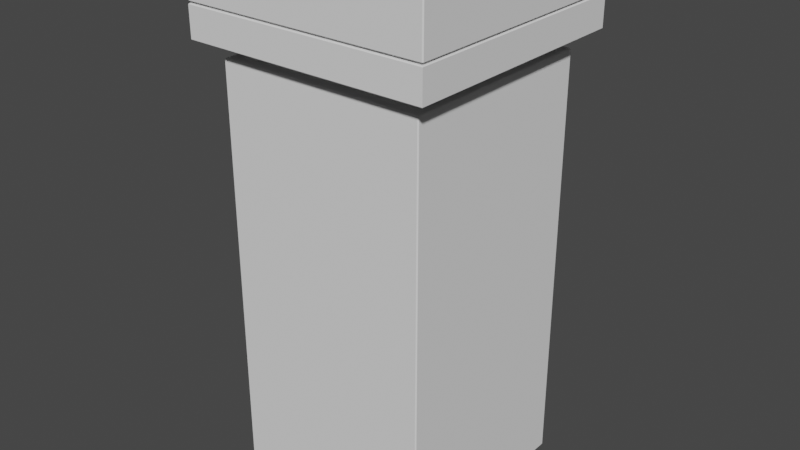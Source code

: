 # Source: piston.blend  (saved by Blender 2.92.15; exported with 4.5.12 LTS)
import bpy
from mathutils import Matrix  # noqa: F401  (used for matrix-valued properties, if any)

bpy.ops.wm.read_factory_settings(use_empty=True)
scene = bpy.context.scene
scene.name = 'Scene'

# ---- collections
col_collection = bpy.data.collections.new('Collection'); scene.collection.children.link(col_collection)

# ---- world
world_world = bpy.data.worlds.new('World'); scene.world = world_world
world_world.use_nodes = True; world_world.node_tree.nodes.clear()
_N = world_world.node_tree.nodes; _L = world_world.node_tree.links
n0 = _N.new('ShaderNodeOutputWorld'); n0.name = 'World Output'; n0.location = (300, 300)
n1 = _N.new('ShaderNodeBackground'); n1.name = 'Background'; n1.location = (10, 300)
n1.inputs[0].default_value = (0.05088, 0.05088, 0.05088, 1.0)
_L.new(n1.outputs[0], n0.inputs[0])
n0.is_active_output = True
world_world.color = (0.05088, 0.05088, 0.05088)
world_world.use_sun_shadow = False
world_world.sun_shadow_jitter_overblur = 0.0

# ---- meshes
me_cube_001 = bpy.data.meshes.new('Cube.001')
me_cube_001.from_pydata([(-0.9055, -0.9055, -0.1215), (-0.9123, -0.9123, -0.1283), (-0.9123, -0.9123, 0.1283), (-0.9055, -0.9055, 0.1215), (-0.9123, 0.9123, -0.1283), (-0.9055, 0.9055, -0.1215), (-0.9055, 0.9055, 0.1215), (-0.9123, 0.9123, 0.1283), (0.9123, -0.9123, -0.1283), (0.9055, -0.9055, -0.1215), (0.9055, -0.9055, 0.1215), (0.9123, -0.9123, 0.1283), (0.9123, 0.9123, -0.1283), (0.9055, 0.9055, -0.1215), (0.9055, 0.9055, 0.1215), (0.9123, 0.9123, 0.1283), (-1.0, 1.0, -0.1215), (-0.9932, 0.9932, -0.1283), (-0.9932, -0.9932, -0.1283), (-1.0, -1.0, -0.1215), (-1.0, -1.0, 0.1215), (-0.9932, -0.9932, 0.1283), (-0.9932, 0.9932, 0.1283), (-1.0, 1.0, 0.1215), (1.0, 1.0, -0.1215), (0.9932, 0.9932, -0.1283), (0.9932, 0.9932, 0.1283), (1.0, 1.0, 0.1215), (1.0, -1.0, -0.1215), (0.9932, -0.9932, -0.1283), (0.9932, -0.9932, 0.1283), (1.0, -1.0, 0.1215)], [], [(16, 23, 27, 24), (28, 31, 20, 19), (24, 27, 31, 28), (15, 11, 30, 26), (2, 7, 22, 21), (3, 10, 9, 0), (11, 2, 21, 30), (7, 15, 26, 22), (8, 12, 25, 29), (10, 14, 13, 9), (19, 20, 23, 16), (4, 1, 18, 17), (14, 6, 5, 13), (12, 4, 17, 25), (1, 8, 29, 18), (17, 18, 19, 16), (21, 22, 23, 20), (25, 17, 16, 24), (22, 26, 27, 23), (29, 25, 24, 28), (26, 30, 31, 27), (18, 29, 28, 19), (30, 21, 20, 31), (5, 0, 1, 4), (3, 6, 7, 2), (13, 5, 4, 12), (6, 14, 15, 7), (9, 13, 12, 8), (14, 10, 11, 15), (0, 9, 8, 1), (10, 3, 2, 11), (6, 3, 0, 5)])
_uv = me_cube_001.uv_layers.new(name='UVMap')
_uv.uv.foreach_set('vector', [0.3816, 0.25, 0.6184, 0.25, 0.6184, 0.5, 0.3816, 0.5, 0.3816, 0.75, 0.6184, 0.75, 0.6184, 1.0, 0.3816, 1.0, 0.3816, 0.5, 0.6184, 0.5, 0.6184, 0.75, 0.3816, 0.75, 0.636, 0.511, 0.636, 0.739, 0.6259, 0.7491, 0.6259, 0.5009, 0.864, 0.739, 0.864, 0.511, 0.8741, 0.5009, 0.8741, 0.7491, 0.8439, 0.7382, 0.6295, 0.7382, 0.3705, 0.7382, 0.1561, 0.7382, 0.636, 0.739, 0.864, 0.739, 0.8741, 0.7491, 0.6259, 0.7491, 0.864, 0.511, 0.636, 0.511, 0.6259, 0.5009, 0.8741, 0.5009, 0.364, 0.739, 0.364, 0.511, 0.3741, 0.5009, 0.3741, 0.7491, 0.6295, 0.7382, 0.6295, 0.5118, 0.3705, 0.5118, 0.3705, 0.7382, 0.3816, 0.0, 0.6184, 0.0, 0.6184, 0.25, 0.3816, 0.25, 0.136, 0.511, 0.136, 0.739, 0.1259, 0.7491, 0.1259, 0.5009, 0.6295, 0.5118, 0.8439, 0.5118, 0.1561, 0.5118, 0.3705, 0.5118, 0.364, 0.511, 0.136, 0.511, 0.1259, 0.5009, 0.3741, 0.5009, 0.136, 0.739, 0.364, 0.739, 0.3741, 0.7491, 0.1259, 0.7491, 0.1259, 0.5009, 0.1259, 0.7491, 0.125, 0.75, 0.125, 0.5, 0.625, 0.0008519, 0.625, 0.2491, 0.6184, 0.25, 0.6184, 0.0, 0.3741, 0.5009, 0.1259, 0.5009, 0.125, 0.5, 0.375, 0.5, 0.625, 0.2509, 0.625, 0.4991, 0.6184, 0.5, 0.6184, 0.25, 0.3741, 0.7491, 0.3741, 0.5009, 0.3816, 0.5, 0.3816, 0.75, 0.6259, 0.5009, 0.6259, 0.7491, 0.6184, 0.75, 0.6184, 0.5, 0.1259, 0.7491, 0.3741, 0.7491, 0.375, 0.75, 0.125, 0.75, 0.625, 0.7509, 0.625, 0.9991, 0.6184, 1.0, 0.6184, 0.75, 0.1561, 0.5118, 0.1561, 0.7382, 0.136, 0.739, 0.136, 0.511, 0.8439, 0.7382, 0.8439, 0.5118, 0.864, 0.511, 0.864, 0.739, 0.3705, 0.5118, 0.1561, 0.5118, 0.136, 0.511, 0.364, 0.511, 0.8439, 0.5118, 0.6295, 0.5118, 0.636, 0.511, 0.864, 0.511, 0.3705, 0.7382, 0.3705, 0.5118, 0.364, 0.511, 0.364, 0.739, 0.6295, 0.5118, 0.6295, 0.7382, 0.636, 0.739, 0.636, 0.511, 0.1561, 0.7382, 0.3705, 0.7382, 0.364, 0.739, 0.136, 0.739, 0.6295, 0.7382, 0.8439, 0.7382, 0.864, 0.739, 0.636, 0.739, 0.8439, 0.5118, 0.8439, 0.7382, 0.1561, 0.7382, 0.1561, 0.5118])
me_cube_001.use_remesh_fix_poles = True
me_cube_001.use_remesh_preserve_attributes = False
me_cube_001.use_mirror_vertex_groups = False
me_cube_001.update()
me_cube_002 = bpy.data.meshes.new('Cube.002')
me_cube_002.from_pydata([(-0.875, -0.8652, 1.108), (-0.8652, -0.875, 1.108), (-0.8772, -0.8886, 1.114), (-0.8886, -0.8772, 1.114), (-0.992, -1.0, 1.494), (-0.992, -0.992, 1.502), (-1.0, -0.992, 1.494), (-0.875, 0.8652, 1.108), (-0.8886, 0.8772, 1.114), (-0.8772, 0.8886, 1.114), (-0.8652, 0.875, 1.108), (-0.992, 0.992, 1.502), (-0.992, 1.0, 1.494), (-1.0, 0.992, 1.494), (0.875, -0.8652, 1.108), (0.8886, -0.8772, 1.114), (0.8772, -0.8886, 1.114), (0.8652, -0.875, 1.108), (0.992, -0.992, 1.502), (0.992, -1.0, 1.494), (1.0, -0.992, 1.494), (0.8652, 0.875, 1.108), (0.8772, 0.8886, 1.114), (0.8886, 0.8772, 1.114), (0.875, 0.8652, 1.108), (0.992, 0.992, 1.502), (1.0, 0.992, 1.494), (0.992, 1.0, 1.494), (-0.992, 0.9807, 1.114), (-1.0, 0.992, 1.122), (-0.992, 1.0, 1.122), (-0.9807, 0.992, 1.114), (-0.992, -0.9807, 1.114), (-0.9807, -0.992, 1.114), (-0.992, -1.0, 1.122), (-1.0, -0.992, 1.122), (0.9807, 0.992, 1.114), (0.992, 1.0, 1.122), (1.0, 0.992, 1.122), (0.992, 0.9807, 1.114), (0.992, -0.9807, 1.114), (1.0, -0.992, 1.122), (0.992, -1.0, 1.122), (0.9807, -0.992, 1.114), (-0.7509, 0.7429, 0.9731), (-0.7564, 0.7467, 0.9868), (-0.7467, 0.7564, 0.9868), (-0.7429, 0.7509, 0.9731), (-0.7509, -0.7429, 0.9731), (-0.7429, -0.7509, 0.9731), (-0.7467, -0.7564, 0.9868), (-0.7564, -0.7467, 0.9868), (0.7429, 0.7509, 0.9731), (0.7467, 0.7564, 0.9868), (0.7564, 0.7467, 0.9868), (0.7509, 0.7429, 0.9731), (0.7509, -0.7429, 0.9731), (0.7564, -0.7467, 0.9868), (0.7467, -0.7564, 0.9868), (0.7429, -0.7509, 0.9731), (-0.7588, 0.7475, 0.715), (-0.7509, 0.7429, 0.723), (-0.7429, 0.7509, 0.723), (-0.7475, 0.7588, 0.715), (-0.7588, -0.7475, 0.715), (-0.7475, -0.7588, 0.715), (-0.7429, -0.7509, 0.723), (-0.7509, -0.7429, 0.723), (0.7475, 0.7588, 0.715), (0.7429, 0.7509, 0.723), (0.7509, 0.7429, 0.723), (0.7588, 0.7475, 0.715), (0.7588, -0.7475, 0.715), (0.7509, -0.7429, 0.723), (0.7429, -0.7509, 0.723), (0.7475, -0.7588, 0.715), (-0.8516, 0.8436, 0.707), (-0.8436, 0.8323, 0.715), (-0.8323, 0.8436, 0.715), (-0.8436, 0.8516, 0.707), (-0.8516, -0.8436, 0.707), (-0.8436, -0.8516, 0.707), (-0.8323, -0.8436, 0.715), (-0.8436, -0.8323, 0.715), (0.8436, 0.8516, 0.707), (0.8323, 0.8436, 0.715), (0.8436, 0.8323, 0.715), (0.8516, 0.8436, 0.707), (0.8516, -0.8436, 0.707), (0.8436, -0.8323, 0.715), (0.8323, -0.8436, 0.715), (0.8436, -0.8516, 0.707), (-0.8516, 0.8436, -2.737), (-0.8436, 0.8516, -2.737), (-0.8436, 0.8436, -2.745), (-0.8516, -0.8436, -2.737), (-0.8436, -0.8436, -2.745), (-0.8436, -0.8516, -2.737), (0.8436, 0.8516, -2.737), (0.8516, 0.8436, -2.737), (0.8436, 0.8436, -2.745), (0.8516, -0.8436, -2.737), (0.8436, -0.8516, -2.737), (0.8436, -0.8436, -2.745)], [], [(25, 11, 5, 18), (24, 14, 57, 54), (48, 44, 61, 67), (35, 6, 13, 29), (2, 16, 43, 33), (10, 21, 53, 46), (17, 1, 50, 58), (30, 12, 27, 37), (38, 26, 20, 41), (42, 19, 4, 34), (55, 56, 73, 70), (0, 7, 45, 51), (22, 9, 31, 36), (15, 23, 39, 40), (80, 76, 92, 95), (59, 49, 66, 74), (64, 60, 77, 83), (47, 52, 69, 62), (87, 88, 101, 99), (63, 68, 85, 78), (71, 72, 89, 86), (75, 65, 82, 90), (91, 81, 97, 102), (94, 100, 103, 96), (79, 84, 98, 93), (0, 1, 2, 3), (4, 5, 6), (7, 8, 9, 10), (11, 12, 13), (14, 15, 16, 17), (18, 19, 20), (21, 22, 23, 24), (25, 26, 27), (28, 29, 30, 31), (32, 33, 34, 35), (36, 37, 38, 39), (40, 41, 42, 43), (44, 45, 46, 47), (48, 49, 50, 51), (52, 53, 54, 55), (56, 57, 58, 59), (60, 61, 62, 63), (64, 65, 66, 67), (68, 69, 70, 71), (72, 73, 74, 75), (76, 77, 78, 79), (80, 81, 82, 83), (84, 85, 86, 87), (88, 89, 90, 91), (92, 93, 94), (95, 96, 97), (98, 99, 100), (101, 102, 103), (28, 32, 35, 29), (34, 4, 6, 35), (5, 11, 13, 6), (12, 30, 29, 13), (36, 31, 30, 37), (11, 25, 27, 12), (26, 38, 37, 27), (40, 39, 38, 41), (25, 18, 20, 26), (19, 42, 41, 20), (33, 43, 42, 34), (18, 5, 4, 19), (7, 0, 3, 8), (21, 10, 9, 22), (14, 24, 23, 15), (1, 17, 16, 2), (31, 9, 8, 28), (2, 33, 32, 3), (39, 23, 22, 36), (43, 16, 15, 40), (44, 48, 51, 45), (52, 47, 46, 53), (56, 55, 54, 57), (49, 59, 58, 50), (10, 46, 45, 7), (50, 1, 0, 51), (57, 14, 17, 58), (24, 54, 53, 21), (60, 64, 67, 61), (68, 63, 62, 69), (72, 71, 70, 73), (65, 75, 74, 66), (48, 67, 66, 49), (73, 56, 59, 74), (55, 70, 69, 52), (61, 44, 47, 62), (76, 80, 83, 77), (84, 79, 78, 85), (88, 87, 86, 89), (81, 91, 90, 82), (75, 90, 89, 72), (85, 68, 71, 86), (63, 78, 77, 60), (82, 65, 64, 83), (94, 96, 95, 92), (100, 94, 93, 98), (103, 100, 99, 101), (96, 103, 102, 97), (80, 95, 97, 81), (101, 88, 91, 102), (87, 99, 98, 84), (92, 76, 79, 93), (8, 3, 32, 28)])
_uv = me_cube_002.uv_layers.new(name='UVMap')
_uv.uv.foreach_set('vector', [0.626, 0.501, 0.874, 0.501, 0.874, 0.749, 0.626, 0.749, 0.3601, 0.5162, 0.3601, 0.7338, 0.3601, 0.7338, 0.3601, 0.5162, 0.1399, 0.7339, 0.1399, 0.5161, 0.1399, 0.5161, 0.1399, 0.7339, 0.3802, 0.0009998, 0.6198, 0.0009998, 0.6198, 0.249, 0.3802, 0.249, 0.1403, 0.7361, 0.3597, 0.7361, 0.3726, 0.749, 0.1274, 0.749, 0.1412, 0.5149, 0.3588, 0.5149, 0.3588, 0.5149, 0.1412, 0.5149, 0.3588, 0.7351, 0.1412, 0.7351, 0.1412, 0.7351, 0.3588, 0.7351, 0.3802, 0.251, 0.6198, 0.251, 0.6198, 0.499, 0.3802, 0.499, 0.3802, 0.501, 0.6198, 0.501, 0.6198, 0.749, 0.3802, 0.749, 0.3802, 0.751, 0.6198, 0.751, 0.6198, 0.999, 0.3802, 0.999, 0.3601, 0.5161, 0.3601, 0.7339, 0.3601, 0.7339, 0.3601, 0.5161, 0.1399, 0.7338, 0.1399, 0.5162, 0.1399, 0.5162, 0.1399, 0.7338, 0.3597, 0.5139, 0.1403, 0.5139, 0.1274, 0.501, 0.3726, 0.501, 0.3611, 0.7347, 0.3611, 0.5153, 0.374, 0.5024, 0.374, 0.7476, 0.1399, 0.734, 0.1399, 0.516, 0.1399, 0.516, 0.1399, 0.734, 0.3589, 0.7351, 0.1411, 0.7351, 0.1411, 0.7351, 0.3589, 0.7351, 0.1399, 0.7335, 0.1399, 0.5165, 0.1399, 0.5164, 0.1399, 0.7336, 0.1411, 0.5149, 0.3589, 0.5149, 0.3589, 0.5149, 0.1411, 0.5149, 0.3601, 0.516, 0.3601, 0.734, 0.3601, 0.734, 0.3601, 0.516, 0.1415, 0.5149, 0.3585, 0.5149, 0.3586, 0.5149, 0.1414, 0.5149, 0.3601, 0.5165, 0.3601, 0.7335, 0.3601, 0.7336, 0.3601, 0.5164, 0.3585, 0.7351, 0.1415, 0.7351, 0.1414, 0.7351, 0.3586, 0.7351, 0.359, 0.7351, 0.141, 0.7351, 0.141, 0.7351, 0.359, 0.7351, 0.141, 0.516, 0.359, 0.516, 0.359, 0.734, 0.141, 0.734, 0.141, 0.5149, 0.359, 0.5149, 0.359, 0.5149, 0.141, 0.5149, 0.1399, 0.7338, 0.1412, 0.7351, 0.1403, 0.7361, 0.1389, 0.7347, 0.6198, 0.999, 0.625, 0.999, 0.6198, 1.0, 0.1399, 0.5162, 0.1389, 0.5153, 0.1403, 0.5139, 0.1412, 0.5149, 0.625, 0.251, 0.625, 0.251, 0.6198, 0.25, 0.3601, 0.7338, 0.3611, 0.7347, 0.3597, 0.7361, 0.3588, 0.7351, 0.625, 0.751, 0.625, 0.751, 0.6198, 0.75, 0.3588, 0.5149, 0.3597, 0.5139, 0.3611, 0.5153, 0.3601, 0.5162, 0.625, 0.501, 0.625, 0.501, 0.6198, 0.5, 0.126, 0.5024, 0.125, 0.501, 0.1255, 0.5005, 0.1267, 0.5017, 0.126, 0.7476, 0.1267, 0.7483, 0.1255, 0.7495, 0.125, 0.749, 0.3726, 0.501, 0.374, 0.5, 0.3745, 0.5005, 0.3733, 0.5017, 0.374, 0.7476, 0.375, 0.749, 0.3745, 0.7495, 0.3733, 0.7483, 0.1399, 0.5161, 0.1399, 0.5162, 0.1412, 0.5149, 0.1411, 0.5149, 0.1399, 0.7339, 0.1411, 0.7351, 0.1412, 0.7351, 0.1399, 0.7338, 0.3589, 0.5149, 0.3588, 0.5149, 0.3601, 0.5162, 0.3601, 0.5161, 0.3601, 0.7339, 0.3601, 0.7338, 0.3588, 0.7351, 0.3589, 0.7351, 0.1399, 0.5165, 0.1399, 0.5161, 0.1411, 0.5149, 0.1415, 0.5149, 0.1399, 0.7335, 0.1415, 0.7351, 0.1411, 0.7351, 0.1399, 0.7339, 0.3585, 0.5149, 0.3589, 0.5149, 0.3601, 0.5161, 0.3601, 0.5165, 0.3601, 0.7335, 0.3601, 0.7339, 0.3589, 0.7351, 0.3585, 0.7351, 0.1399, 0.516, 0.1399, 0.5164, 0.1414, 0.5149, 0.141, 0.5149, 0.1399, 0.734, 0.141, 0.7351, 0.1414, 0.7351, 0.1399, 0.7336, 0.359, 0.5149, 0.3586, 0.5149, 0.3601, 0.5164, 0.3601, 0.516, 0.3601, 0.734, 0.3601, 0.7336, 0.3586, 0.7351, 0.359, 0.7351, 0.1399, 0.516, 0.141, 0.5149, 0.141, 0.516, 0.1399, 0.734, 0.141, 0.734, 0.141, 0.7351, 0.359, 0.5149, 0.3601, 0.516, 0.359, 0.516, 0.3601, 0.734, 0.359, 0.7351, 0.359, 0.734, 0.126, 0.5024, 0.126, 0.7476, 0.125, 0.749, 0.125, 0.501, 0.3802, 0.0, 0.6198, 0.0, 0.6198, 0.0009998, 0.3802, 0.0009998, 0.625, 0.0009998, 0.625, 0.249, 0.6198, 0.249, 0.6198, 0.0009998, 0.6198, 0.251, 0.3802, 0.251, 0.3802, 0.249, 0.6198, 0.249, 0.3726, 0.501, 0.1274, 0.501, 0.126, 0.5, 0.374, 0.5, 0.625, 0.251, 0.625, 0.499, 0.6198, 0.499, 0.6198, 0.251, 0.6198, 0.501, 0.3802, 0.501, 0.3802, 0.499, 0.6198, 0.499, 0.374, 0.7476, 0.374, 0.5024, 0.3802, 0.501, 0.3802, 0.749, 0.626, 0.501, 0.626, 0.749, 0.6198, 0.749, 0.6198, 0.501, 0.6198, 0.751, 0.3802, 0.751, 0.3802, 0.749, 0.6198, 0.749, 0.1274, 0.749, 0.3726, 0.749, 0.374, 0.75, 0.126, 0.75, 0.625, 0.751, 0.625, 0.999, 0.6198, 0.999, 0.6198, 0.751, 0.1399, 0.5162, 0.1399, 0.7338, 0.1389, 0.7347, 0.1389, 0.5153, 0.3588, 0.5149, 0.1412, 0.5149, 0.1403, 0.5139, 0.3597, 0.5139, 0.3601, 0.7338, 0.3601, 0.5162, 0.3611, 0.5153, 0.3611, 0.7347, 0.1412, 0.7351, 0.3588, 0.7351, 0.3597, 0.7361, 0.1403, 0.7361, 0.1274, 0.501, 0.1403, 0.5139, 0.1389, 0.5153, 0.126, 0.5024, 0.1403, 0.7361, 0.1274, 0.749, 0.126, 0.7476, 0.1389, 0.7347, 0.374, 0.5024, 0.3611, 0.5153, 0.3597, 0.5139, 0.3726, 0.501, 0.3726, 0.749, 0.3597, 0.7361, 0.3611, 0.7347, 0.374, 0.7476, 0.1399, 0.5161, 0.1399, 0.7339, 0.1399, 0.7338, 0.1399, 0.5162, 0.3589, 0.5149, 0.1411, 0.5149, 0.1412, 0.5149, 0.3588, 0.5149, 0.3601, 0.7339, 0.3601, 0.5161, 0.3601, 0.5162, 0.3601, 0.7338, 0.1411, 0.7351, 0.3589, 0.7351, 0.3588, 0.7351, 0.1412, 0.7351, 0.1412, 0.5149, 0.1412, 0.5149, 0.1399, 0.5162, 0.1399, 0.5162, 0.1412, 0.7351, 0.1412, 0.7351, 0.1399, 0.7338, 0.1399, 0.7338, 0.3601, 0.7338, 0.3601, 0.7338, 0.3588, 0.7351, 0.3588, 0.7351, 0.3601, 0.5162, 0.3601, 0.5162, 0.3588, 0.5149, 0.3588, 0.5149, 0.1399, 0.5165, 0.1399, 0.7335, 0.1399, 0.7339, 0.1399, 0.5161, 0.3585, 0.5149, 0.1415, 0.5149, 0.1411, 0.5149, 0.3589, 0.5149, 0.3601, 0.7335, 0.3601, 0.5165, 0.3601, 0.5161, 0.3601, 0.7339, 0.1415, 0.7351, 0.3585, 0.7351, 0.3589, 0.7351, 0.1411, 0.7351, 0.1399, 0.7339, 0.1399, 0.7339, 0.1411, 0.7351, 0.1411, 0.7351, 0.3601, 0.7339, 0.3601, 0.7339, 0.3589, 0.7351, 0.3589, 0.7351, 0.3601, 0.5161, 0.3601, 0.5161, 0.3589, 0.5149, 0.3589, 0.5149, 0.1399, 0.5161, 0.1399, 0.5161, 0.1411, 0.5149, 0.1411, 0.5149, 0.1399, 0.516, 0.1399, 0.734, 0.1399, 0.7336, 0.1399, 0.5164, 0.359, 0.5149, 0.141, 0.5149, 0.1414, 0.5149, 0.3586, 0.5149, 0.3601, 0.734, 0.3601, 0.516, 0.3601, 0.5164, 0.3601, 0.7336, 0.141, 0.7351, 0.359, 0.7351, 0.3586, 0.7351, 0.1414, 0.7351, 0.3585, 0.7351, 0.3586, 0.7351, 0.3601, 0.7336, 0.3601, 0.7335, 0.3586, 0.5149, 0.3585, 0.5149, 0.3601, 0.5165, 0.3601, 0.5164, 0.1415, 0.5149, 0.1414, 0.5149, 0.1399, 0.5164, 0.1399, 0.5165, 0.1414, 0.7351, 0.1415, 0.7351, 0.1399, 0.7335, 0.1399, 0.7336, 0.141, 0.516, 0.141, 0.734, 0.1399, 0.734, 0.1399, 0.516, 0.359, 0.516, 0.141, 0.516, 0.141, 0.5149, 0.359, 0.5149, 0.359, 0.734, 0.359, 0.516, 0.3601, 0.516, 0.3601, 0.734, 0.141, 0.734, 0.359, 0.734, 0.359, 0.7351, 0.141, 0.7351, 0.1399, 0.734, 0.1399, 0.734, 0.141, 0.7351, 0.141, 0.7351, 0.3601, 0.734, 0.3601, 0.734, 0.359, 0.7351, 0.359, 0.7351, 0.3601, 0.516, 0.3601, 0.516, 0.359, 0.5149, 0.359, 0.5149, 0.1399, 0.516, 0.1399, 0.516, 0.141, 0.5149, 0.141, 0.5149, 0.1389, 0.5153, 0.1389, 0.7347, 0.126, 0.7476, 0.126, 0.5024])
me_cube_002.use_remesh_fix_poles = True
me_cube_002.use_remesh_preserve_attributes = False
me_cube_002.use_mirror_vertex_groups = False
me_cube_002.update()

# ---- objects
ob_piston_base = bpy.data.objects.new('piston-base', me_cube_001)
ob_piston_shaft = bpy.data.objects.new('piston-shaft', me_cube_002)

# ---- transforms, parenting, visibility, modifiers, constraints
ob_piston_base.location = (0.0, 0.0, 0.0)
ob_piston_base.lineart.crease_threshold = 0.0
ob_piston_shaft.parent = ob_piston_base
ob_piston_shaft.location = (0.0, 0.0, -0.9741)
ob_piston_shaft.lineart.crease_threshold = 0.0

# ---- collection membership
col_collection.objects.link(ob_piston_base)
col_collection.objects.link(ob_piston_shaft)

# ---- scene / render settings (as saved in the file)
scene.frame_start = 1; scene.frame_end = 250; scene.frame_set(1)
scene.render.engine = 'BLENDER_EEVEE_NEXT'
scene.cycles.use_denoising = False
scene.cycles.samples = 128
scene.cycles.sampling_pattern = 'TABULATED_SOBOL'
scene.cycles.use_adaptive_sampling = False
scene.cycles.use_light_tree = False
scene.view_settings.view_transform = 'Filmic'
bpy.context.view_layer.update()

# ---- added for rendering (the .blend has no active camera and no usable light): camera, sun
cam_auto = bpy.data.cameras.new('AutoCamera')
cam_auto.lens = 50.0
cam_auto.sensor_width = 36.0
cam_auto.clip_end = 1000.0
ob_auto_camera = bpy.data.objects.new('AutoCamera', cam_auto)
scene.collection.objects.link(ob_auto_camera)
ob_auto_camera.location = (4.721, -5.66521, 2.18141)
ob_auto_camera.rotation_euler = (1.09748, -7.21219e-08, 0.694738)
scene.camera = ob_auto_camera
light_auto_sun = bpy.data.lights.new('AutoSun', 'SUN')
light_auto_sun.energy = 3.0
light_auto_sun.angle = 0.0523599
ob_auto_sun = bpy.data.objects.new('AutoSun', light_auto_sun)
scene.collection.objects.link(ob_auto_sun)
ob_auto_sun.rotation_euler = (0.872665, 0.174533, 0.523599)
bpy.context.view_layer.update()
